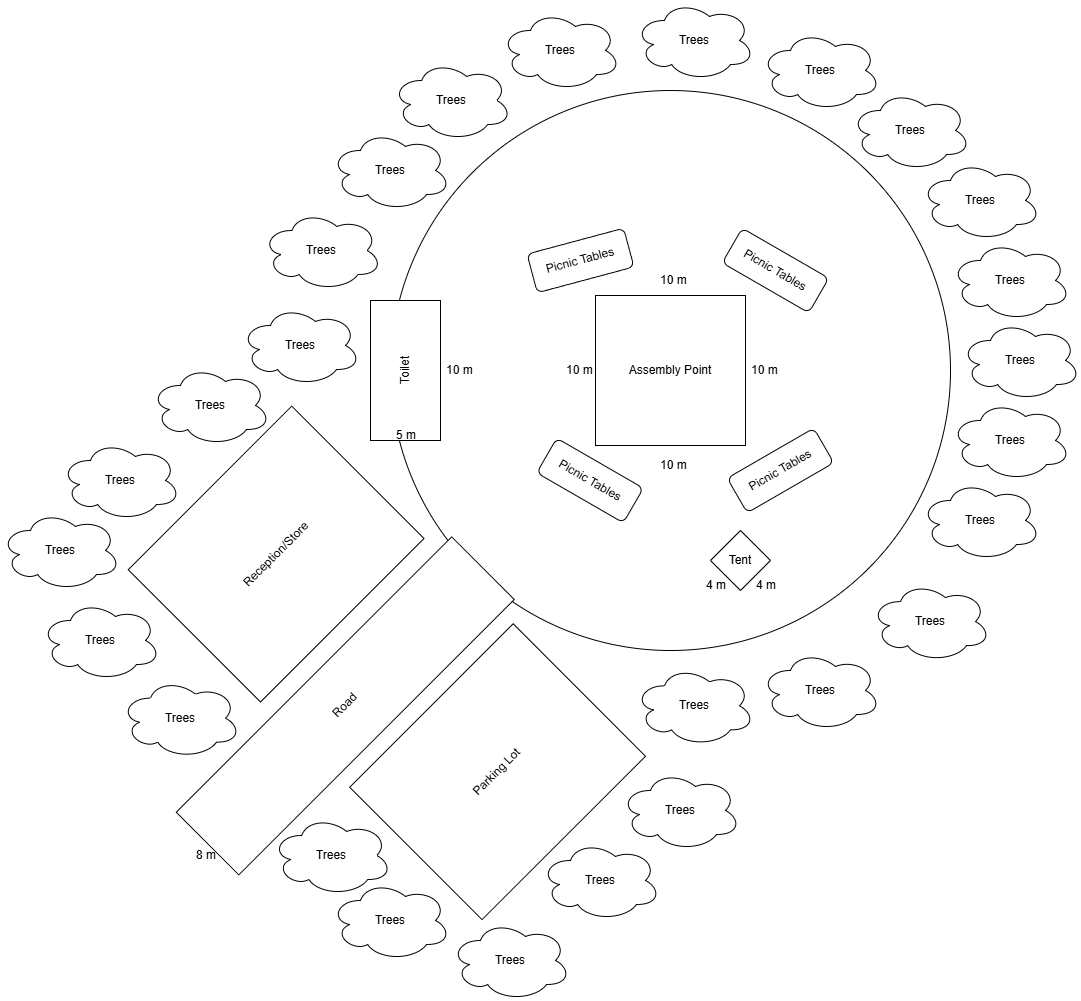

The diagram above was exported from draw.io. Its source (the exported page's mxGraphModel, read from the mxfile embedded in the PNG):
<mxGraphModel dx="2536" dy="899" grid="1" gridSize="10" guides="1" tooltips="1" connect="1" arrows="1" fold="1" page="1" pageScale="1" pageWidth="827" pageHeight="1169" math="0" shadow="0">
  <root>
    <mxCell id="0" />
    <mxCell id="1" parent="0" />
    <mxCell id="O_-FTV8pBHPeaA5hilce-2" parent="1" style="ellipse;whiteSpace=wrap;html=1;aspect=fixed;" value="" vertex="1">
      <mxGeometry height="560" width="560" x="110" y="90" as="geometry" />
    </mxCell>
    <mxCell id="O_-FTV8pBHPeaA5hilce-3" parent="1" style="rhombus;whiteSpace=wrap;html=1;" value="Tent" vertex="1">
      <mxGeometry height="60" width="60" x="430" y="530" as="geometry" />
    </mxCell>
    <mxCell id="O_-FTV8pBHPeaA5hilce-4" parent="1" style="rounded=0;whiteSpace=wrap;html=1;rotation=-45;" value="Road" vertex="1">
      <mxGeometry height="88.47" width="389.54" x="-130" y="661.13" as="geometry" />
    </mxCell>
    <mxCell id="O_-FTV8pBHPeaA5hilce-5" parent="1" style="text;strokeColor=none;fillColor=none;align=left;verticalAlign=middle;spacingLeft=4;spacingRight=4;overflow=hidden;points=[[0,0.5],[1,0.5]];portConstraint=eastwest;rotatable=0;whiteSpace=wrap;html=1;" value="8 m" vertex="1">
      <mxGeometry height="30" width="80" x="-90" y="840" as="geometry" />
    </mxCell>
    <mxCell id="O_-FTV8pBHPeaA5hilce-7" parent="1" style="text;strokeColor=none;fillColor=none;align=left;verticalAlign=middle;spacingLeft=4;spacingRight=4;overflow=hidden;points=[[0,0.5],[1,0.5]];portConstraint=eastwest;rotatable=0;whiteSpace=wrap;html=1;" value="4 m" vertex="1">
      <mxGeometry height="30" width="80" x="420" y="570" as="geometry" />
    </mxCell>
    <mxCell id="O_-FTV8pBHPeaA5hilce-8" parent="1" style="text;strokeColor=none;fillColor=none;align=left;verticalAlign=middle;spacingLeft=4;spacingRight=4;overflow=hidden;points=[[0,0.5],[1,0.5]];portConstraint=eastwest;rotatable=0;whiteSpace=wrap;html=1;" value="4 m" vertex="1">
      <mxGeometry height="30" width="80" x="470" y="570" as="geometry" />
    </mxCell>
    <mxCell id="O_-FTV8pBHPeaA5hilce-10" parent="1" style="whiteSpace=wrap;html=1;aspect=fixed;" value="Assembly Point" vertex="1">
      <mxGeometry height="150" width="150" x="315" y="295" as="geometry" />
    </mxCell>
    <mxCell id="O_-FTV8pBHPeaA5hilce-11" parent="1" style="text;strokeColor=none;fillColor=none;align=left;verticalAlign=middle;spacingLeft=4;spacingRight=4;overflow=hidden;points=[[0,0.5],[1,0.5]];portConstraint=eastwest;rotatable=0;whiteSpace=wrap;html=1;" value="10&lt;span style=&quot;background-color: transparent; color: light-dark(rgb(0, 0, 0), rgb(255, 255, 255));&quot;&gt;&amp;nbsp;m&lt;/span&gt;" vertex="1">
      <mxGeometry height="30" width="80" x="374" y="450" as="geometry" />
    </mxCell>
    <mxCell id="O_-FTV8pBHPeaA5hilce-12" parent="1" style="text;strokeColor=none;fillColor=none;align=left;verticalAlign=middle;spacingLeft=4;spacingRight=4;overflow=hidden;points=[[0,0.5],[1,0.5]];portConstraint=eastwest;rotatable=0;whiteSpace=wrap;html=1;" value="10&lt;span style=&quot;background-color: transparent; color: light-dark(rgb(0, 0, 0), rgb(255, 255, 255));&quot;&gt;&amp;nbsp;m&lt;/span&gt;" vertex="1">
      <mxGeometry height="30" width="80" x="465" y="355" as="geometry" />
    </mxCell>
    <mxCell id="O_-FTV8pBHPeaA5hilce-14" parent="1" style="text;strokeColor=none;fillColor=none;align=left;verticalAlign=middle;spacingLeft=4;spacingRight=4;overflow=hidden;points=[[0,0.5],[1,0.5]];portConstraint=eastwest;rotatable=0;whiteSpace=wrap;html=1;" value="10&lt;span style=&quot;background-color: transparent; color: light-dark(rgb(0, 0, 0), rgb(255, 255, 255));&quot;&gt;&amp;nbsp;m&lt;/span&gt;" vertex="1">
      <mxGeometry height="30" width="80" x="374" y="265" as="geometry" />
    </mxCell>
    <mxCell id="O_-FTV8pBHPeaA5hilce-15" parent="1" style="text;strokeColor=none;fillColor=none;align=left;verticalAlign=middle;spacingLeft=4;spacingRight=4;overflow=hidden;points=[[0,0.5],[1,0.5]];portConstraint=eastwest;rotatable=0;whiteSpace=wrap;html=1;" value="10&lt;span style=&quot;background-color: transparent; color: light-dark(rgb(0, 0, 0), rgb(255, 255, 255));&quot;&gt;&amp;nbsp;m&lt;/span&gt;" vertex="1">
      <mxGeometry height="30" width="80" x="280" y="355" as="geometry" />
    </mxCell>
    <mxCell id="O_-FTV8pBHPeaA5hilce-16" parent="1" style="rounded=1;whiteSpace=wrap;html=1;rotation=-15;" value="Picnic Tables" vertex="1">
      <mxGeometry height="40" width="100" x="250" y="240" as="geometry" />
    </mxCell>
    <mxCell id="O_-FTV8pBHPeaA5hilce-17" parent="1" style="rounded=1;whiteSpace=wrap;html=1;rotation=30;" value="Picnic Tables" vertex="1">
      <mxGeometry height="40" width="100" x="445.0026722165038" y="249.99946878090736" as="geometry" />
    </mxCell>
    <mxCell id="O_-FTV8pBHPeaA5hilce-18" parent="1" style="rounded=1;whiteSpace=wrap;html=1;rotation=30;" value="Picnic Tables" vertex="1">
      <mxGeometry height="40" width="100" x="259.5412701892219" y="460.00050807568874" as="geometry" />
    </mxCell>
    <mxCell id="O_-FTV8pBHPeaA5hilce-19" parent="1" style="rounded=1;whiteSpace=wrap;html=1;rotation=-30;" value="Picnic Tables" vertex="1">
      <mxGeometry height="40" width="100" x="450.0012701892219" y="450.00050807568874" as="geometry" />
    </mxCell>
    <mxCell id="O_-FTV8pBHPeaA5hilce-20" parent="1" style="rounded=0;whiteSpace=wrap;html=1;rotation=-90;" value="Toilet" vertex="1">
      <mxGeometry height="70" width="140" x="55" y="335" as="geometry" />
    </mxCell>
    <mxCell id="O_-FTV8pBHPeaA5hilce-21" parent="1" style="text;strokeColor=none;fillColor=none;align=left;verticalAlign=middle;spacingLeft=4;spacingRight=4;overflow=hidden;points=[[0,0.5],[1,0.5]];portConstraint=eastwest;rotatable=0;whiteSpace=wrap;html=1;" value="&lt;span style=&quot;background-color: transparent; color: light-dark(rgb(0, 0, 0), rgb(255, 255, 255));&quot;&gt;10&lt;/span&gt;&lt;span style=&quot;background-color: transparent; color: light-dark(rgb(0, 0, 0), rgb(255, 255, 255));&quot;&gt;&amp;nbsp;m&lt;/span&gt;" vertex="1">
      <mxGeometry height="30" width="80" x="160" y="355" as="geometry" />
    </mxCell>
    <mxCell id="O_-FTV8pBHPeaA5hilce-22" parent="1" style="text;strokeColor=none;fillColor=none;align=left;verticalAlign=middle;spacingLeft=4;spacingRight=4;overflow=hidden;points=[[0,0.5],[1,0.5]];portConstraint=eastwest;rotatable=0;whiteSpace=wrap;html=1;" value="&lt;span style=&quot;background-color: transparent; color: light-dark(rgb(0, 0, 0), rgb(255, 255, 255));&quot;&gt;5 m&lt;/span&gt;" vertex="1">
      <mxGeometry height="30" width="80" x="110" y="420" as="geometry" />
    </mxCell>
    <mxCell id="O_-FTV8pBHPeaA5hilce-23" parent="1" style="rounded=0;whiteSpace=wrap;html=1;rotation=-45;" value="Parking Lot" vertex="1">
      <mxGeometry height="187.14" width="231.21" x="101.49" y="677.67" as="geometry" />
    </mxCell>
    <mxCell id="O_-FTV8pBHPeaA5hilce-24" parent="1" style="rounded=0;whiteSpace=wrap;html=1;rotation=-45;" value="Reception/Store" vertex="1">
      <mxGeometry height="187.14" width="231.21" x="-119.99593904530388" y="459.99906095469606" as="geometry" />
    </mxCell>
    <mxCell id="O_-FTV8pBHPeaA5hilce-25" parent="1" style="ellipse;shape=cloud;whiteSpace=wrap;html=1;" value="Trees" vertex="1">
      <mxGeometry height="80" width="120" x="-40" y="305" as="geometry" />
    </mxCell>
    <mxCell id="O_-FTV8pBHPeaA5hilce-26" parent="1" style="ellipse;shape=cloud;whiteSpace=wrap;html=1;" value="Trees" vertex="1">
      <mxGeometry height="80" width="120" x="354" y="665.37" as="geometry" />
    </mxCell>
    <mxCell id="O_-FTV8pBHPeaA5hilce-27" parent="1" style="ellipse;shape=cloud;whiteSpace=wrap;html=1;" value="Trees" vertex="1">
      <mxGeometry height="80" width="120" x="640" y="480" as="geometry" />
    </mxCell>
    <mxCell id="O_-FTV8pBHPeaA5hilce-30" parent="1" style="ellipse;shape=cloud;whiteSpace=wrap;html=1;" value="Trees" vertex="1">
      <mxGeometry height="80" width="120" x="670" y="400" as="geometry" />
    </mxCell>
    <mxCell id="O_-FTV8pBHPeaA5hilce-31" parent="1" style="ellipse;shape=cloud;whiteSpace=wrap;html=1;" value="Trees" vertex="1">
      <mxGeometry height="80" width="120" x="670" y="240" as="geometry" />
    </mxCell>
    <mxCell id="O_-FTV8pBHPeaA5hilce-33" parent="1" style="ellipse;shape=cloud;whiteSpace=wrap;html=1;" value="Trees" vertex="1">
      <mxGeometry height="80" width="120" x="640" y="160" as="geometry" />
    </mxCell>
    <mxCell id="O_-FTV8pBHPeaA5hilce-34" parent="1" style="ellipse;shape=cloud;whiteSpace=wrap;html=1;" value="Trees" vertex="1">
      <mxGeometry height="80" width="120" x="570" y="90" as="geometry" />
    </mxCell>
    <mxCell id="O_-FTV8pBHPeaA5hilce-35" parent="1" style="ellipse;shape=cloud;whiteSpace=wrap;html=1;" value="Trees" vertex="1">
      <mxGeometry height="80" width="120" x="480" y="30" as="geometry" />
    </mxCell>
    <mxCell id="O_-FTV8pBHPeaA5hilce-36" parent="1" style="ellipse;shape=cloud;whiteSpace=wrap;html=1;" value="Trees" vertex="1">
      <mxGeometry height="80" width="120" x="354" as="geometry" />
    </mxCell>
    <mxCell id="O_-FTV8pBHPeaA5hilce-38" parent="1" style="ellipse;shape=cloud;whiteSpace=wrap;html=1;" value="Trees" vertex="1">
      <mxGeometry height="80" width="120" x="480" y="650" as="geometry" />
    </mxCell>
    <mxCell id="O_-FTV8pBHPeaA5hilce-39" parent="1" style="ellipse;shape=cloud;whiteSpace=wrap;html=1;" value="Trees" vertex="1">
      <mxGeometry height="80" width="120" x="590" y="581.13" as="geometry" />
    </mxCell>
    <mxCell id="O_-FTV8pBHPeaA5hilce-40" parent="1" style="ellipse;shape=cloud;whiteSpace=wrap;html=1;" value="Trees" vertex="1">
      <mxGeometry height="80" width="120" x="680" y="320" as="geometry" />
    </mxCell>
    <mxCell id="O_-FTV8pBHPeaA5hilce-41" parent="1" style="ellipse;shape=cloud;whiteSpace=wrap;html=1;" value="Trees" vertex="1">
      <mxGeometry height="80" width="120" x="220" y="10" as="geometry" />
    </mxCell>
    <mxCell id="O_-FTV8pBHPeaA5hilce-42" parent="1" style="ellipse;shape=cloud;whiteSpace=wrap;html=1;" value="Trees" vertex="1">
      <mxGeometry height="80" width="120" x="111.21000000000001" y="60" as="geometry" />
    </mxCell>
    <mxCell id="O_-FTV8pBHPeaA5hilce-43" parent="1" style="ellipse;shape=cloud;whiteSpace=wrap;html=1;" value="Trees" vertex="1">
      <mxGeometry height="80" width="120" x="50" y="130" as="geometry" />
    </mxCell>
    <mxCell id="O_-FTV8pBHPeaA5hilce-44" parent="1" style="ellipse;shape=cloud;whiteSpace=wrap;html=1;" value="Trees" vertex="1">
      <mxGeometry height="80" width="120" x="-18.50999999999999" y="210" as="geometry" />
    </mxCell>
    <mxCell id="O_-FTV8pBHPeaA5hilce-45" parent="1" style="ellipse;shape=cloud;whiteSpace=wrap;html=1;" value="Trees" vertex="1">
      <mxGeometry height="80" width="120" x="340" y="770" as="geometry" />
    </mxCell>
    <mxCell id="O_-FTV8pBHPeaA5hilce-46" parent="1" style="ellipse;shape=cloud;whiteSpace=wrap;html=1;" value="Trees" vertex="1">
      <mxGeometry height="80" width="120" x="260" y="840" as="geometry" />
    </mxCell>
    <mxCell id="O_-FTV8pBHPeaA5hilce-47" parent="1" style="ellipse;shape=cloud;whiteSpace=wrap;html=1;" value="Trees" vertex="1">
      <mxGeometry height="80" width="120" x="170" y="920" as="geometry" />
    </mxCell>
    <mxCell id="O_-FTV8pBHPeaA5hilce-48" parent="1" style="ellipse;shape=cloud;whiteSpace=wrap;html=1;" value="Trees" vertex="1">
      <mxGeometry height="80" width="120" x="50" y="880" as="geometry" />
    </mxCell>
    <mxCell id="O_-FTV8pBHPeaA5hilce-49" parent="1" style="ellipse;shape=cloud;whiteSpace=wrap;html=1;" value="Trees" vertex="1">
      <mxGeometry height="80" width="120" x="-8.790000000000006" y="815" as="geometry" />
    </mxCell>
    <mxCell id="O_-FTV8pBHPeaA5hilce-51" parent="1" style="ellipse;shape=cloud;whiteSpace=wrap;html=1;" value="Trees" vertex="1">
      <mxGeometry height="80" width="120" x="-160" y="677.6700000000001" as="geometry" />
    </mxCell>
    <mxCell id="O_-FTV8pBHPeaA5hilce-52" parent="1" style="ellipse;shape=cloud;whiteSpace=wrap;html=1;" value="Trees" vertex="1">
      <mxGeometry height="80" width="120" x="-240" y="600" as="geometry" />
    </mxCell>
    <mxCell id="O_-FTV8pBHPeaA5hilce-53" parent="1" style="ellipse;shape=cloud;whiteSpace=wrap;html=1;" value="Trees" vertex="1">
      <mxGeometry height="80" width="120" x="-280" y="510" as="geometry" />
    </mxCell>
    <mxCell id="O_-FTV8pBHPeaA5hilce-54" parent="1" style="ellipse;shape=cloud;whiteSpace=wrap;html=1;" value="Trees" vertex="1">
      <mxGeometry height="80" width="120" x="-220" y="440" as="geometry" />
    </mxCell>
    <mxCell id="O_-FTV8pBHPeaA5hilce-55" parent="1" style="ellipse;shape=cloud;whiteSpace=wrap;html=1;" value="Trees" vertex="1">
      <mxGeometry height="80" width="120" x="-130" y="365" as="geometry" />
    </mxCell>
  </root>
</mxGraphModel>